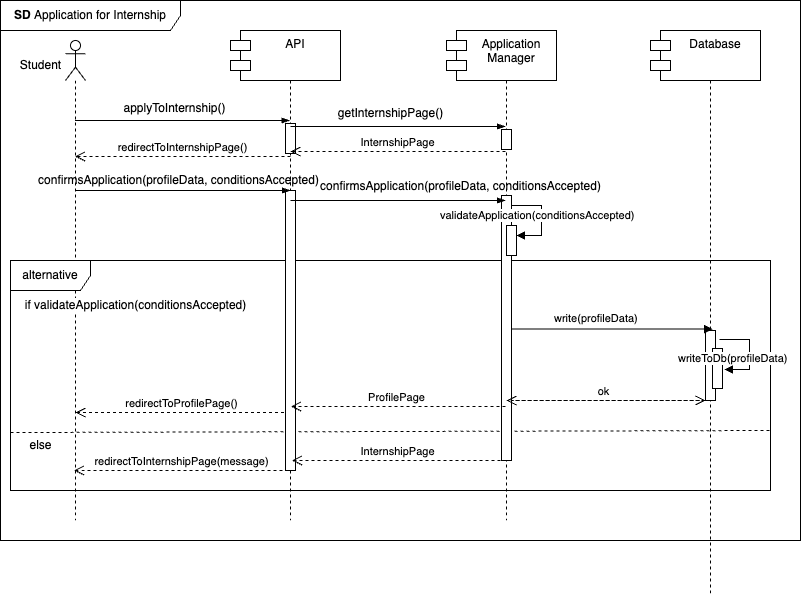

The diagram above was exported from draw.io. Its source (the exported page's mxGraphModel, read from the mxfile embedded in the PNG):
<mxGraphModel dx="1026" dy="691" grid="1" gridSize="10" guides="1" tooltips="1" connect="1" arrows="1" fold="1" page="1" pageScale="1" pageWidth="850" pageHeight="1100" math="0" shadow="0">
  <root>
    <mxCell id="0" />
    <mxCell id="1" parent="0" />
    <mxCell id="D38OKHqPYw2myRERGLZU-15" value=":Object" style="shape=umlLifeline;perimeter=lifelinePerimeter;whiteSpace=wrap;html=1;container=1;dropTarget=0;collapsible=0;recursiveResize=0;outlineConnect=0;portConstraint=eastwest;newEdgeStyle={&quot;curved&quot;:0,&quot;rounded&quot;:0};" parent="1" vertex="1">
      <mxGeometry x="740" y="40" width="100" height="555" as="geometry" />
    </mxCell>
    <mxCell id="D38OKHqPYw2myRERGLZU-17" value="writeToDb(profileData)" style="html=1;align=left;spacingLeft=2;endArrow=block;rounded=0;edgeStyle=orthogonalEdgeStyle;curved=0;rounded=0;" parent="D38OKHqPYw2myRERGLZU-15" edge="1">
      <mxGeometry x="-1" y="-49" relative="1" as="geometry">
        <mxPoint x="59" y="299.03" as="sourcePoint" />
        <Array as="points">
          <mxPoint x="89" y="329.03" />
        </Array>
        <mxPoint x="64" y="329" as="targetPoint" />
        <mxPoint x="-45" y="-30" as="offset" />
      </mxGeometry>
    </mxCell>
    <mxCell id="D38OKHqPYw2myRERGLZU-16" value="" style="html=1;points=[[0,0,0,0,5],[0,1,0,0,-5],[1,0,0,0,5],[1,1,0,0,-5]];perimeter=orthogonalPerimeter;outlineConnect=0;targetShapes=umlLifeline;portConstraint=eastwest;newEdgeStyle={&quot;curved&quot;:0,&quot;rounded&quot;:0};" parent="D38OKHqPYw2myRERGLZU-15" vertex="1">
      <mxGeometry x="52" y="308" width="10" height="40" as="geometry" />
    </mxCell>
    <mxCell id="CwoV1LXJeGDhunS96Jl4-1" value="" style="html=1;points=[[0,0,0,0,5],[0,1,0,0,-5],[1,0,0,0,5],[1,1,0,0,-5]];perimeter=orthogonalPerimeter;outlineConnect=0;targetShapes=umlLifeline;portConstraint=eastwest;newEdgeStyle={&quot;curved&quot;:0,&quot;rounded&quot;:0};" vertex="1" parent="1">
      <mxGeometry x="785" y="330" width="10" height="70" as="geometry" />
    </mxCell>
    <mxCell id="D38OKHqPYw2myRERGLZU-6" value=":Object" style="shape=umlLifeline;perimeter=lifelinePerimeter;whiteSpace=wrap;html=1;container=1;dropTarget=0;collapsible=0;recursiveResize=0;outlineConnect=0;portConstraint=eastwest;newEdgeStyle={&quot;curved&quot;:0,&quot;rounded&quot;:0};" parent="1" vertex="1">
      <mxGeometry x="536" y="40" width="100" height="480" as="geometry" />
    </mxCell>
    <mxCell id="D38OKHqPYw2myRERGLZU-23" value="" style="html=1;points=[[0,0,0,0,5],[0,1,0,0,-5],[1,0,0,0,5],[1,1,0,0,-5]];perimeter=orthogonalPerimeter;outlineConnect=0;targetShapes=umlLifeline;portConstraint=eastwest;newEdgeStyle={&quot;curved&quot;:0,&quot;rounded&quot;:0};" parent="D38OKHqPYw2myRERGLZU-6" vertex="1">
      <mxGeometry x="45" y="89" width="10" height="20" as="geometry" />
    </mxCell>
    <mxCell id="CObYJEAy56xA2G8EUnc1-1" value="S&amp;amp;C" style="shape=umlLifeline;perimeter=lifelinePerimeter;whiteSpace=wrap;html=1;container=1;dropTarget=0;collapsible=0;recursiveResize=0;outlineConnect=0;portConstraint=eastwest;newEdgeStyle={&quot;edgeStyle&quot;:&quot;elbowEdgeStyle&quot;,&quot;elbow&quot;:&quot;vertical&quot;,&quot;curved&quot;:0,&quot;rounded&quot;:0};" parent="1" vertex="1">
      <mxGeometry x="320" y="40" width="100" height="480" as="geometry" />
    </mxCell>
    <mxCell id="CObYJEAy56xA2G8EUnc1-6" value="" style="shape=umlLifeline;perimeter=lifelinePerimeter;whiteSpace=wrap;html=1;container=1;dropTarget=0;collapsible=0;recursiveResize=0;outlineConnect=0;portConstraint=eastwest;newEdgeStyle={&quot;curved&quot;:0,&quot;rounded&quot;:0};participant=umlActor;" parent="1" vertex="1">
      <mxGeometry x="145" y="40" width="20" height="480" as="geometry" />
    </mxCell>
    <mxCell id="CObYJEAy56xA2G8EUnc1-7" value="Student" style="text;html=1;align=center;verticalAlign=middle;resizable=0;points=[];autosize=1;strokeColor=none;fillColor=none;" parent="1" vertex="1">
      <mxGeometry x="90" y="50" width="60" height="30" as="geometry" />
    </mxCell>
    <mxCell id="CObYJEAy56xA2G8EUnc1-9" value="applyToInternship()" style="text;html=1;align=center;verticalAlign=middle;resizable=0;points=[];autosize=1;strokeColor=none;fillColor=none;" parent="1" vertex="1">
      <mxGeometry x="189" y="93" width="130" height="30" as="geometry" />
    </mxCell>
    <mxCell id="CObYJEAy56xA2G8EUnc1-14" value="alternative" style="shape=umlFrame;whiteSpace=wrap;html=1;pointerEvents=0;width=80;height=30;" parent="1" vertex="1">
      <mxGeometry x="90" y="260" width="760" height="230" as="geometry" />
    </mxCell>
    <mxCell id="CObYJEAy56xA2G8EUnc1-15" value="&lt;b&gt;SD&lt;/b&gt;&amp;nbsp;Application for Internship" style="shape=umlFrame;whiteSpace=wrap;html=1;pointerEvents=0;width=180;height=30;" parent="1" vertex="1">
      <mxGeometry x="80" width="800" height="540" as="geometry" />
    </mxCell>
    <mxCell id="CObYJEAy56xA2G8EUnc1-17" value="" style="endArrow=none;dashed=1;html=1;rounded=0;exitX=0;exitY=0.748;exitDx=0;exitDy=0;exitPerimeter=0;" parent="1" source="CObYJEAy56xA2G8EUnc1-14" edge="1">
      <mxGeometry width="50" height="50" relative="1" as="geometry">
        <mxPoint x="99.99999999999996" y="430" as="sourcePoint" />
        <mxPoint x="850" y="430" as="targetPoint" />
      </mxGeometry>
    </mxCell>
    <mxCell id="CObYJEAy56xA2G8EUnc1-19" value="else" style="text;html=1;align=center;verticalAlign=middle;resizable=0;points=[];autosize=1;strokeColor=none;fillColor=none;" parent="1" vertex="1">
      <mxGeometry x="95" y="430" width="50" height="30" as="geometry" />
    </mxCell>
    <mxCell id="CObYJEAy56xA2G8EUnc1-20" value="if validateApplication(conditionsAccepted)" style="text;html=1;align=center;verticalAlign=middle;resizable=0;points=[];autosize=1;strokeColor=none;fillColor=none;labelBackgroundColor=default;" parent="1" vertex="1">
      <mxGeometry x="95" y="290" width="240" height="30" as="geometry" />
    </mxCell>
    <mxCell id="CObYJEAy56xA2G8EUnc1-24" value="redirectToInternshipPage(message)" style="html=1;verticalAlign=bottom;endArrow=open;dashed=1;endSize=8;curved=0;rounded=0;" parent="1" edge="1">
      <mxGeometry x="-0.0028" relative="1" as="geometry">
        <mxPoint x="367.9999999999999" y="470" as="sourcePoint" />
        <mxPoint x="153.44444444444446" y="470" as="targetPoint" />
        <mxPoint as="offset" />
      </mxGeometry>
    </mxCell>
    <mxCell id="HJIBpvxVfIBrpGYPyr1l-3" value="redirectToInternshipPage()" style="html=1;verticalAlign=bottom;endArrow=open;dashed=1;endSize=8;curved=0;rounded=0;" parent="1" edge="1">
      <mxGeometry relative="1" as="geometry">
        <mxPoint x="370" y="156" as="sourcePoint" />
        <mxPoint x="154.5" y="156" as="targetPoint" />
        <Array as="points">
          <mxPoint x="280.5" y="156" />
        </Array>
      </mxGeometry>
    </mxCell>
    <mxCell id="HJIBpvxVfIBrpGYPyr1l-5" value="confirmsApplication(profileData, conditionsAccepted)" style="text;html=1;align=center;verticalAlign=middle;resizable=0;points=[];autosize=1;strokeColor=none;fillColor=none;" parent="1" vertex="1">
      <mxGeometry x="108" y="165" width="300" height="30" as="geometry" />
    </mxCell>
    <mxCell id="HJIBpvxVfIBrpGYPyr1l-6" value="redirectToProfilePage()" style="html=1;verticalAlign=bottom;endArrow=open;dashed=1;endSize=8;curved=0;rounded=0;" parent="1" edge="1">
      <mxGeometry x="0.0207" relative="1" as="geometry">
        <mxPoint x="369.5" y="412" as="sourcePoint" />
        <mxPoint x="155" y="412" as="targetPoint" />
        <Array as="points">
          <mxPoint x="296.5" y="412" />
          <mxPoint x="160" y="412" />
        </Array>
        <mxPoint as="offset" />
      </mxGeometry>
    </mxCell>
    <mxCell id="9wymKoMhJ7wCNrpig5R5-1" value="" style="html=1;points=[[0,0,0,0,5],[0,1,0,0,-5],[1,0,0,0,5],[1,1,0,0,-5]];perimeter=orthogonalPerimeter;outlineConnect=0;targetShapes=umlLifeline;portConstraint=eastwest;newEdgeStyle={&quot;curved&quot;:0,&quot;rounded&quot;:0};" parent="1" vertex="1">
      <mxGeometry x="365" y="123" width="10" height="30" as="geometry" />
    </mxCell>
    <mxCell id="CObYJEAy56xA2G8EUnc1-8" value="" style="edgeStyle=elbowEdgeStyle;fontSize=12;html=1;endArrow=blockThin;endFill=1;rounded=0;" parent="1" source="CObYJEAy56xA2G8EUnc1-6" target="CObYJEAy56xA2G8EUnc1-1" edge="1">
      <mxGeometry width="160" relative="1" as="geometry">
        <mxPoint x="190" y="120" as="sourcePoint" />
        <mxPoint x="369.5" y="180" as="targetPoint" />
        <Array as="points">
          <mxPoint x="270" y="120" />
        </Array>
      </mxGeometry>
    </mxCell>
    <mxCell id="9wymKoMhJ7wCNrpig5R5-2" value="" style="html=1;points=[[0,0,0,0,5],[0,1,0,0,-5],[1,0,0,0,5],[1,1,0,0,-5]];perimeter=orthogonalPerimeter;outlineConnect=0;targetShapes=umlLifeline;portConstraint=eastwest;newEdgeStyle={&quot;curved&quot;:0,&quot;rounded&quot;:0};" parent="1" vertex="1">
      <mxGeometry x="365" y="190" width="10" height="280" as="geometry" />
    </mxCell>
    <mxCell id="HJIBpvxVfIBrpGYPyr1l-8" value="" style="edgeStyle=elbowEdgeStyle;fontSize=12;html=1;endArrow=blockThin;endFill=1;rounded=0;elbow=vertical;" parent="1" edge="1">
      <mxGeometry width="160" relative="1" as="geometry">
        <mxPoint x="155" y="190" as="sourcePoint" />
        <mxPoint x="370" y="190" as="targetPoint" />
        <Array as="points">
          <mxPoint x="270" y="190" />
        </Array>
      </mxGeometry>
    </mxCell>
    <mxCell id="HJIBpvxVfIBrpGYPyr1l-17" value="write(profileData)" style="html=1;align=left;spacingLeft=2;endArrow=block;rounded=0;edgeStyle=orthogonalEdgeStyle;curved=0;rounded=0;" parent="1" edge="1">
      <mxGeometry x="-0.5728" y="11" relative="1" as="geometry">
        <mxPoint x="586" y="328.5665217391304" as="sourcePoint" />
        <Array as="points">
          <mxPoint x="601" y="328.61" />
          <mxPoint x="601" y="328.61" />
        </Array>
        <mxPoint as="offset" />
        <mxPoint x="792" y="328.5665217391304" as="targetPoint" />
      </mxGeometry>
    </mxCell>
    <mxCell id="D38OKHqPYw2myRERGLZU-1" value="API" style="shape=module;align=left;spacingLeft=20;align=center;verticalAlign=top;whiteSpace=wrap;html=1;" parent="1" vertex="1">
      <mxGeometry x="310" y="30" width="110" height="50" as="geometry" />
    </mxCell>
    <mxCell id="D38OKHqPYw2myRERGLZU-3" value="Application&lt;div&gt;Manager&lt;/div&gt;" style="shape=module;align=left;spacingLeft=20;align=center;verticalAlign=top;whiteSpace=wrap;html=1;" parent="1" vertex="1">
      <mxGeometry x="526" y="30" width="110" height="50" as="geometry" />
    </mxCell>
    <mxCell id="D38OKHqPYw2myRERGLZU-4" value="" style="edgeStyle=elbowEdgeStyle;fontSize=12;html=1;endArrow=blockThin;endFill=1;rounded=0;" parent="1" edge="1">
      <mxGeometry width="160" relative="1" as="geometry">
        <mxPoint x="370" y="126" as="sourcePoint" />
        <mxPoint x="585" y="126" as="targetPoint" />
        <Array as="points">
          <mxPoint x="485" y="126" />
        </Array>
      </mxGeometry>
    </mxCell>
    <mxCell id="D38OKHqPYw2myRERGLZU-7" value="InternshipPage" style="html=1;verticalAlign=bottom;endArrow=open;dashed=1;endSize=8;curved=0;rounded=0;" parent="1" edge="1">
      <mxGeometry relative="1" as="geometry">
        <mxPoint x="585" y="151" as="sourcePoint" />
        <mxPoint x="370" y="151" as="targetPoint" />
        <Array as="points">
          <mxPoint x="495.5" y="151" />
        </Array>
      </mxGeometry>
    </mxCell>
    <mxCell id="D38OKHqPYw2myRERGLZU-8" value="getInternshipPage()" style="text;html=1;align=center;verticalAlign=middle;resizable=0;points=[];autosize=1;strokeColor=none;fillColor=none;" parent="1" vertex="1">
      <mxGeometry x="405" y="98" width="130" height="30" as="geometry" />
    </mxCell>
    <mxCell id="D38OKHqPYw2myRERGLZU-9" value="" style="html=1;points=[[0,0,0,0,5],[0,1,0,0,-5],[1,0,0,0,5],[1,1,0,0,-5]];perimeter=orthogonalPerimeter;outlineConnect=0;targetShapes=umlLifeline;portConstraint=eastwest;newEdgeStyle={&quot;curved&quot;:0,&quot;rounded&quot;:0};" parent="1" vertex="1">
      <mxGeometry x="581" y="195" width="10" height="265" as="geometry" />
    </mxCell>
    <mxCell id="D38OKHqPYw2myRERGLZU-13" value="" style="edgeStyle=elbowEdgeStyle;fontSize=12;html=1;endArrow=blockThin;endFill=1;rounded=0;elbow=vertical;" parent="1" edge="1">
      <mxGeometry width="160" relative="1" as="geometry">
        <mxPoint x="370" y="200" as="sourcePoint" />
        <mxPoint x="585" y="200" as="targetPoint" />
        <Array as="points">
          <mxPoint x="485" y="200" />
        </Array>
      </mxGeometry>
    </mxCell>
    <mxCell id="D38OKHqPYw2myRERGLZU-14" value="confirmsApplication(profileData, conditionsAccepted)" style="text;html=1;align=center;verticalAlign=middle;resizable=0;points=[];autosize=1;strokeColor=none;fillColor=none;" parent="1" vertex="1">
      <mxGeometry x="390" y="171" width="300" height="30" as="geometry" />
    </mxCell>
    <mxCell id="HJIBpvxVfIBrpGYPyr1l-12" value="" style="html=1;points=[[0,0,0,0,5],[0,1,0,0,-5],[1,0,0,0,5],[1,1,0,0,-5]];perimeter=orthogonalPerimeter;outlineConnect=0;targetShapes=umlLifeline;portConstraint=eastwest;newEdgeStyle={&quot;curved&quot;:0,&quot;rounded&quot;:0};" parent="1" vertex="1">
      <mxGeometry x="586" y="225" width="10" height="30" as="geometry" />
    </mxCell>
    <mxCell id="HJIBpvxVfIBrpGYPyr1l-13" value="validateApplication(conditionsAccepted)" style="html=1;align=left;spacingLeft=2;endArrow=block;rounded=0;edgeStyle=orthogonalEdgeStyle;curved=0;rounded=0;" parent="1" edge="1">
      <mxGeometry x="-1" y="-76" relative="1" as="geometry">
        <mxPoint x="591" y="205" as="sourcePoint" />
        <Array as="points">
          <mxPoint x="621" y="205" />
          <mxPoint x="621" y="235" />
        </Array>
        <mxPoint x="-75" y="-66" as="offset" />
        <mxPoint x="596" y="235" as="targetPoint" />
      </mxGeometry>
    </mxCell>
    <mxCell id="D38OKHqPYw2myRERGLZU-2" value="Database" style="shape=module;align=left;spacingLeft=20;align=center;verticalAlign=top;whiteSpace=wrap;html=1;" parent="1" vertex="1">
      <mxGeometry x="730" y="30" width="110" height="50" as="geometry" />
    </mxCell>
    <mxCell id="D38OKHqPYw2myRERGLZU-19" value="ok" style="html=1;verticalAlign=bottom;endArrow=open;dashed=1;endSize=8;curved=0;rounded=0;" parent="1" edge="1" source="CwoV1LXJeGDhunS96Jl4-1">
      <mxGeometry x="0.0207" relative="1" as="geometry">
        <mxPoint x="790" y="400" as="sourcePoint" />
        <mxPoint x="586" y="400" as="targetPoint" />
        <Array as="points" />
        <mxPoint as="offset" />
      </mxGeometry>
    </mxCell>
    <mxCell id="D38OKHqPYw2myRERGLZU-21" value="ProfilePage" style="html=1;verticalAlign=bottom;endArrow=open;dashed=1;endSize=8;curved=0;rounded=0;" parent="1" edge="1">
      <mxGeometry x="0.0207" relative="1" as="geometry">
        <mxPoint x="585" y="406" as="sourcePoint" />
        <mxPoint x="370.5" y="406" as="targetPoint" />
        <Array as="points">
          <mxPoint x="512" y="406" />
          <mxPoint x="375.5" y="406" />
        </Array>
        <mxPoint as="offset" />
      </mxGeometry>
    </mxCell>
    <mxCell id="D38OKHqPYw2myRERGLZU-22" value="InternshipPage" style="html=1;verticalAlign=bottom;endArrow=open;dashed=1;endSize=8;curved=0;rounded=0;" parent="1" edge="1">
      <mxGeometry x="0.0207" relative="1" as="geometry">
        <mxPoint x="586" y="460" as="sourcePoint" />
        <mxPoint x="371.5" y="460" as="targetPoint" />
        <Array as="points">
          <mxPoint x="513" y="460" />
          <mxPoint x="376.5" y="460" />
        </Array>
        <mxPoint as="offset" />
      </mxGeometry>
    </mxCell>
    <mxCell id="CwoV1LXJeGDhunS96Jl4-4" value="" style="html=1;verticalAlign=bottom;endArrow=open;dashed=1;endSize=8;curved=0;rounded=0;" edge="1" parent="1" target="CwoV1LXJeGDhunS96Jl4-1">
      <mxGeometry x="0.0207" relative="1" as="geometry">
        <mxPoint x="790" y="400" as="sourcePoint" />
        <mxPoint x="586" y="400" as="targetPoint" />
        <Array as="points">
          <mxPoint x="727.5" y="400" />
          <mxPoint x="591" y="400" />
        </Array>
        <mxPoint as="offset" />
      </mxGeometry>
    </mxCell>
    <mxCell id="CwoV1LXJeGDhunS96Jl4-5" value="" style="html=1;points=[[0,0,0,0,5],[0,1,0,0,-5],[1,0,0,0,5],[1,1,0,0,-5]];perimeter=orthogonalPerimeter;outlineConnect=0;targetShapes=umlLifeline;portConstraint=eastwest;newEdgeStyle={&quot;curved&quot;:0,&quot;rounded&quot;:0};" vertex="1" parent="1">
      <mxGeometry x="792" y="348" width="10" height="40" as="geometry" />
    </mxCell>
    <mxCell id="CwoV1LXJeGDhunS96Jl4-6" value="writeToDb(profileData)" style="html=1;align=left;spacingLeft=2;endArrow=block;rounded=0;edgeStyle=orthogonalEdgeStyle;curved=0;rounded=0;" edge="1" parent="1">
      <mxGeometry x="-1" y="-49" relative="1" as="geometry">
        <mxPoint x="799" y="339.03" as="sourcePoint" />
        <Array as="points">
          <mxPoint x="829" y="369.03" />
        </Array>
        <mxPoint x="804" y="369" as="targetPoint" />
        <mxPoint x="-45" y="-30" as="offset" />
      </mxGeometry>
    </mxCell>
  </root>
</mxGraphModel>